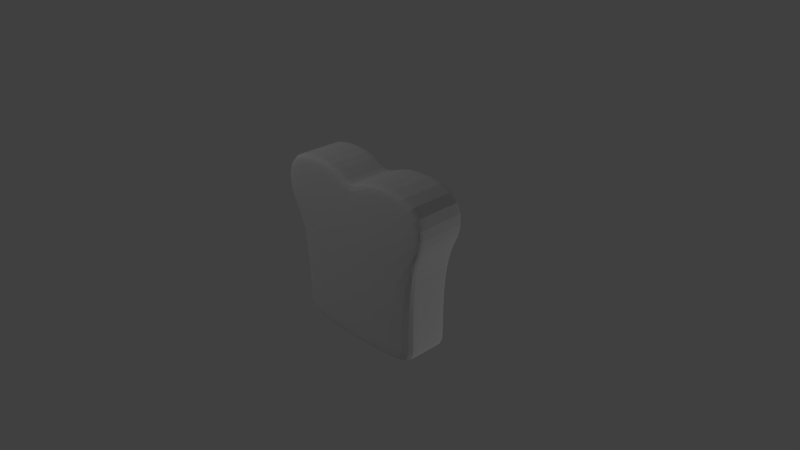 # Source: bread.blend  (saved by Blender 2.74.0; exported with 4.5.12 LTS)
import bpy
from mathutils import Matrix  # noqa: F401  (used for matrix-valued properties, if any)

bpy.ops.wm.read_factory_settings(use_empty=True)
scene = bpy.context.scene
scene.name = 'Scene'

# ---- collections
col_collection_1 = bpy.data.collections.new('Collection 1'); scene.collection.children.link(col_collection_1)

# ---- materials (node trees are filled in below, after node groups)
mat_material = bpy.data.materials.new('Material')
mat_material.alpha_threshold = 0.0
mat_material.use_transparent_shadow = False
mat_material.roughness = 0.5
mat_material.line_color = (0.0, 0.0, 0.0, 1.0)

# ---- material node trees

# ---- world
world_world = bpy.data.worlds.new('World'); scene.world = world_world
world_world.color = (0.05088, 0.05088, 0.05088)
world_world.use_sun_shadow = False
world_world.sun_shadow_jitter_overblur = 0.0
world_world.cycles.sampling_method = 'MANUAL'
world_world.cycles.sample_map_resolution = 256

# ---- cameras
cam_camera = bpy.data.cameras.new('Camera')
cam_camera.clip_end = 100.0
cam_camera.lens = 35.0
cam_camera.sensor_width = 32.0
cam_camera.sensor_height = 18.0
cam_camera.ortho_scale = 7.314
cam_camera.dof.focus_distance = 0.0
cam_camera.dof.aperture_fstop = 128.0

# ---- lights
light_lamp_001 = bpy.data.lights.new('Lamp.001', 'POINT')
light_lamp_001.transmission_factor = 0.0
light_lamp_001.cutoff_distance = 30.0
light_lamp_001.energy = 100.0
light_lamp_001.shadow_buffer_clip_start = 1.001
light_lamp_001.shadow_soft_size = 0.1
light_lamp_001.shadow_maximum_resolution = 0.006
light_lamp_001.use_absolute_resolution = True
light_lamp_001.cycles.use_multiple_importance_sampling = False
light_lamp = bpy.data.lights.new('Lamp', 'POINT')
light_lamp.transmission_factor = 0.0
light_lamp.cutoff_distance = 30.0
light_lamp.energy = 100.0
light_lamp.shadow_buffer_clip_start = 1.001
light_lamp.shadow_soft_size = 0.1
light_lamp.shadow_maximum_resolution = 0.006
light_lamp.use_absolute_resolution = True
light_lamp.cycles.use_multiple_importance_sampling = False

# ---- meshes
me_cube = bpy.data.meshes.new('Cube')
me_cube.from_pydata([(1.0, 0.2607, -1.0), (1.0, -0.2607, -1.0), (-1.0, -0.2607, -1.0), (-1.0, 0.2607, -1.0), (-1.0, -0.3755, -1.0), (1.0, -0.2607, -1.113), (1.0, 0.2607, -1.113), (1.0, -0.3755, -1.0), (-1.0, -0.2607, 0.2869), (-1.0, 0.2607, 0.2713), (-0.01762, 0.2607, 1.0), (-0.01081, -0.2607, 1.0), (1.0, 0.2607, 0.3102), (1.0, -0.2607, 0.2922), (1.235, 0.2607, 0.5448), (1.235, 0.2607, 1.235), (1.235, -0.2607, 0.5269), (1.235, -0.2607, 1.235), (0.217, 0.2607, 1.235), (0.2238, -0.2607, 1.235), (-1.262, -0.2607, 0.5485), (-1.262, -0.2607, 1.262), (-1.262, 0.2607, 0.5329), (-1.262, 0.2607, 1.262), (-0.2791, 0.2607, 1.262), (-0.2723, -0.2607, 1.262), (1.0, 0.3642, -1.0), (-1.0, 0.3642, -1.0), (1.0, 0.3642, 0.3102), (1.0, 0.3642, 1.0), (-1.0, 0.3642, 0.2713), (-1.0, 0.3642, 1.0), (-0.01762, 0.3642, 1.0), (1.235, 0.3642, 0.5448), (1.235, 0.3642, 1.235), (0.217, 0.3642, 1.235), (-1.262, 0.3642, 0.5329), (-1.262, 0.3642, 1.262), (-0.2791, 0.3642, 1.262), (1.0, -0.3755, 0.2922), (1.0, -0.3755, 1.0), (-1.0, -0.3755, 0.2869), (-1.0, -0.3755, 1.0), (1.235, -0.3755, 0.5269), (-0.01081, -0.3755, 1.0), (-0.2723, -0.3755, 1.262), (1.235, -0.3755, 1.235), (0.2238, -0.3755, 1.235), (-1.262, -0.3755, 0.5485), (-1.262, -0.3755, 1.262), (-1.0, 0.2607, -1.113), (-1.0, -0.2607, -1.113), (1.0, 0.3642, -1.113), (-1.0, 0.3642, -1.113), (1.0, -0.3755, -1.113), (-1.0, -0.3755, -1.113)], [], [(7, 4, 55, 54), (9, 8, 20, 22), (10, 11, 19, 18), (17, 19, 47, 46), (11, 10, 24, 25), (10, 18, 35, 32), (2, 8, 9, 3), (13, 12, 14, 16), (0, 12, 13, 1), (14, 15, 17, 16), (15, 18, 19, 17), (19, 11, 44, 47), (22, 23, 37, 36), (21, 20, 48, 49), (23, 24, 38, 37), (24, 23, 21, 25), (20, 21, 23, 22), (25, 21, 49, 45), (24, 10, 32, 38), (9, 22, 36, 30), (20, 8, 41, 48), (29, 28, 26, 27, 30, 31, 32), (29, 32, 35, 34), (28, 29, 34, 33), (32, 31, 37, 38), (31, 30, 36, 37), (14, 12, 28, 33), (18, 15, 34, 35), (15, 14, 33, 34), (12, 0, 26, 28), (3, 9, 30, 27), (1, 7, 54, 5), (7, 39, 40, 44, 42, 41, 4), (44, 40, 46, 47), (40, 39, 43, 46), (42, 44, 45, 49), (41, 42, 49, 48), (16, 17, 46, 43), (1, 13, 39, 7), (8, 2, 4, 41), (11, 25, 45, 44), (13, 16, 43, 39), (4, 2, 51, 55), (6, 5, 51, 50), (6, 50, 53, 52), (51, 5, 54, 55), (3, 27, 53, 50), (26, 0, 6, 52), (27, 26, 52, 53), (2, 3, 50, 51), (0, 1, 5, 6)])
_uv = me_cube.uv_layers.new(name='UVMap')
_uv.uv.foreach_set('vector', [0.8881, 0.02533, 0.4446, 0.02533, 0.4446, 0.0003723, 0.8881, 0.0003723, 0.8598, 0.7716, 0.7441, 0.7691, 0.7441, 0.6871, 0.8598, 0.6896, 0.6358, 0.9853, 0.5202, 0.9842, 0.5202, 0.9106, 0.6358, 0.9117, 0.5556, 0.6598, 0.3314, 0.6598, 0.3314, 0.6344, 0.5556, 0.6344, 0.8846, 0.9377, 0.8857, 0.8221, 0.9677, 0.8221, 0.9666, 0.9377, 0.6358, 0.9853, 0.6358, 0.9117, 0.6588, 0.9117, 0.6588, 0.9853, 0.3037, 0.6593, 0.3037, 0.9447, 0.1881, 0.9412, 0.1881, 0.6593, 0.3554, 0.9106, 0.471, 0.9135, 0.471, 0.987, 0.3554, 0.9842, 0.1414, 0.6593, 0.1414, 0.9498, 0.02583, 0.9459, 0.02583, 0.6593, 0.8058, 0.4736, 0.8058, 0.6266, 0.6902, 0.6265, 0.6902, 0.4696, 0.5556, 0.7754, 0.3299, 0.7754, 0.3314, 0.6598, 0.5556, 0.6598, 0.5202, 0.9106, 0.5202, 0.9842, 0.4947, 0.9842, 0.4947, 0.9106, 0.7179, 0.6573, 0.5563, 0.6573, 0.5563, 0.6344, 0.7179, 0.6344, 0.5563, 0.7729, 0.7144, 0.7729, 0.7144, 0.7984, 0.5563, 0.7984, 0.4446, 0.6107, 0.6625, 0.6107, 0.6625, 0.6336, 0.4446, 0.6336, 0.6625, 0.6107, 0.4446, 0.6107, 0.4446, 0.495, 0.664, 0.495, 0.7144, 0.7729, 0.5563, 0.7729, 0.5563, 0.6573, 0.7179, 0.6573, 0.664, 0.495, 0.4446, 0.495, 0.4446, 0.4696, 0.664, 0.4696, 0.9677, 0.8221, 0.8857, 0.8221, 0.8857, 0.7991, 0.9677, 0.7991, 0.8598, 0.7716, 0.8598, 0.6896, 0.8827, 0.6896, 0.8827, 0.7716, 0.7441, 0.6871, 0.7441, 0.7691, 0.7187, 0.7691, 0.7187, 0.6871, 0.0003723, 0.4688, 0.0003724, 0.3159, 0.0003723, 0.02533, 0.4439, 0.02533, 0.4439, 0.3072, 0.4439, 0.4688, 0.226, 0.4688, 0.9443, 0.6864, 0.7187, 0.6864, 0.7707, 0.6344, 0.9963, 0.6344, 0.9996, 0.2101, 0.9996, 0.3631, 0.9476, 0.4151, 0.9476, 0.2621, 0.8838, 0.8571, 0.666, 0.8571, 0.608, 0.7991, 0.8259, 0.7991, 0.8889, 0.162, 0.8889, 0.0003723, 0.9469, 0.05837, 0.9469, 0.2199, 0.471, 0.987, 0.471, 0.9135, 0.494, 0.9135, 0.494, 0.987, 0.3299, 0.7754, 0.5556, 0.7754, 0.5556, 0.7984, 0.3299, 0.7984, 0.8058, 0.6266, 0.8058, 0.4736, 0.8288, 0.4736, 0.8287, 0.6266, 0.1414, 0.9498, 0.1414, 0.6593, 0.1644, 0.6593, 0.1644, 0.9498, 0.1881, 0.6593, 0.1881, 0.9412, 0.1651, 0.9412, 0.1651, 0.6593, 0.02583, 0.6593, 0.0003723, 0.6593, 0.0003723, 0.6344, 0.02583, 0.6344, 0.8881, 0.02533, 0.8881, 0.3119, 0.8881, 0.4688, 0.664, 0.4688, 0.4446, 0.4688, 0.4446, 0.3107, 0.4446, 0.02533, 0.3299, 0.8579, 0.5541, 0.8579, 0.6061, 0.9099, 0.382, 0.9099, 0.9476, 0.1573, 0.9476, 0.0003723, 0.9996, 0.0524, 0.9996, 0.2093, 0.3879, 0.7991, 0.6073, 0.7991, 0.5493, 0.8571, 0.3299, 0.8571, 0.9469, 0.2207, 0.9469, 0.3788, 0.8889, 0.4368, 0.8889, 0.2787, 0.6902, 0.4696, 0.6902, 0.6265, 0.6647, 0.6265, 0.6648, 0.4696, 0.02583, 0.6593, 0.02583, 0.9459, 0.0003723, 0.9459, 0.0003723, 0.6593, 0.3037, 0.9447, 0.3037, 0.6593, 0.3292, 0.6593, 0.3292, 0.9447, 0.8846, 0.9377, 0.9666, 0.9377, 0.9666, 0.9632, 0.8846, 0.9632, 0.3554, 0.9106, 0.3554, 0.9842, 0.3299, 0.9842, 0.3299, 0.9106, 0.3292, 0.6593, 0.3037, 0.6593, 0.3037, 0.6344, 0.3292, 0.6344, 0.4439, 0.4925, 0.4439, 0.6082, 0.0003723, 0.6082, 0.0003724, 0.4925, 0.4439, 0.4925, 0.0003724, 0.4925, 0.0003724, 0.4696, 0.4439, 0.4696, 0.0003723, 0.6082, 0.4439, 0.6082, 0.4439, 0.6336, 0.0003723, 0.6336, 0.1881, 0.6593, 0.1651, 0.6593, 0.1651, 0.6344, 0.1881, 0.6344, 0.1644, 0.6593, 0.1414, 0.6593, 0.1414, 0.6344, 0.1644, 0.6344, 0.4439, 0.02533, 0.0003723, 0.02533, 0.0003724, 0.0003723, 0.4439, 0.0003725, 0.3037, 0.6593, 0.1881, 0.6593, 0.1881, 0.6344, 0.3037, 0.6344, 0.1414, 0.6593, 0.02583, 0.6593, 0.02583, 0.6344, 0.1414, 0.6344])
me_cube.materials.append(mat_material)
me_cube.use_remesh_preserve_volume = False
me_cube.use_remesh_preserve_attributes = False
me_cube.use_mirror_vertex_groups = False
me_cube.update()

# ---- objects
ob_lamp_001 = bpy.data.objects.new('Lamp.001', light_lamp_001)
ob_cube = bpy.data.objects.new('Cube', me_cube)
ob_lamp = bpy.data.objects.new('Lamp', light_lamp)
ob_camera = bpy.data.objects.new('Camera', cam_camera)

# ---- transforms, parenting, visibility, modifiers, constraints
ob_lamp_001.location = (-3.466, -3.534, 5.904)
ob_lamp_001.rotation_euler = (0.6503, 0.05522, 1.866)
ob_lamp_001.lock_rotations_4d = False
ob_lamp_001.empty_display_type = 'ARROWS'
ob_lamp_001.color = (0.0, 0.0, 0.0, 0.0)
ob_lamp_001.lineart.crease_threshold = 0.0
ob_cube.location = (0.0, 0.0, 0.0)
ob_cube.lock_rotations_4d = False
ob_cube.empty_display_type = 'ARROWS'
ob_cube.lineart.crease_threshold = 0.0
_m = ob_cube.modifiers.new('Subsurf', 'SUBSURF')
_m.uv_smooth = 'PRESERVE_CORNERS'
_m.quality = 2
_m.show_only_control_edges = False
ob_lamp.location = (5.896, 3.086, -3.394)
ob_lamp.rotation_euler = (0.6503, 0.05522, 1.866)
ob_lamp.lock_rotations_4d = False
ob_lamp.empty_display_type = 'ARROWS'
ob_lamp.color = (0.0, 0.0, 0.0, 0.0)
ob_lamp.lineart.crease_threshold = 0.0
ob_camera.location = (7.481, -6.508, 5.344)
ob_camera.rotation_euler = (1.109, 0.01082, 0.8149)
ob_camera.lock_rotations_4d = False
ob_camera.empty_display_type = 'ARROWS'
ob_camera.color = (0.0, 0.0, 0.0, 0.0)
ob_camera.display_type = 'WIRE'
ob_camera.lineart.crease_threshold = 0.0

# ---- collection membership
col_collection_1.objects.link(ob_lamp_001)
col_collection_1.objects.link(ob_cube)
col_collection_1.objects.link(ob_lamp)
col_collection_1.objects.link(ob_camera)

# ---- scene / render settings (as saved in the file)
scene.camera = ob_camera
scene.frame_start = 1; scene.frame_end = 250; scene.frame_set(1)
scene.render.engine = 'BLENDER_EEVEE_NEXT'
scene.render.resolution_percentage = 50
scene.render.dither_intensity = 0.0
scene.cycles.use_denoising = False
scene.cycles.samples = 10
scene.cycles.sampling_pattern = 'TABULATED_SOBOL'
scene.cycles.light_sampling_threshold = 0.0
scene.cycles.use_adaptive_sampling = False
scene.cycles.use_light_tree = False
scene.cycles.blur_glossy = 0.0
scene.cycles.pixel_filter_type = 'GAUSSIAN'
scene.cycles.sample_clamp_indirect = 0.0
scene.view_settings.view_transform = 'Standard'
bpy.context.view_layer.update()
